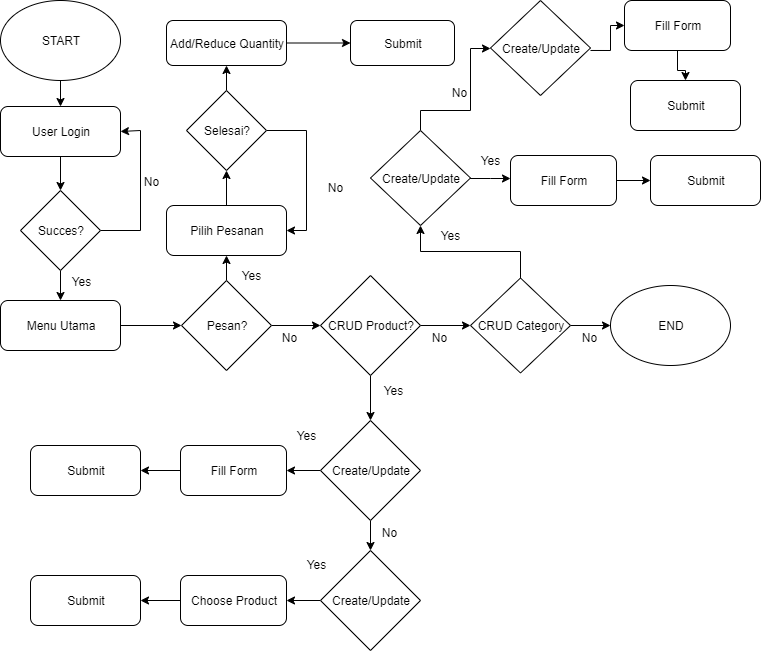

The diagram above was exported from draw.io. Its source (the exported page's mxGraphModel, read from the mxfile embedded in the PNG):
<mxGraphModel dx="838" dy="451" grid="1" gridSize="10" guides="1" tooltips="1" connect="1" arrows="1" fold="1" page="1" pageScale="1" pageWidth="827" pageHeight="1169" math="0" shadow="0">
  <root>
    <mxCell id="WIyWlLk6GJQsqaUBKTNV-0" />
    <mxCell id="WIyWlLk6GJQsqaUBKTNV-1" parent="WIyWlLk6GJQsqaUBKTNV-0" />
    <mxCell id="rQDltnhNLcol8j2z3tZr-3" value="" style="edgeStyle=orthogonalEdgeStyle;rounded=0;orthogonalLoop=1;jettySize=auto;html=1;" edge="1" parent="WIyWlLk6GJQsqaUBKTNV-1" source="rQDltnhNLcol8j2z3tZr-0" target="rQDltnhNLcol8j2z3tZr-1">
      <mxGeometry relative="1" as="geometry" />
    </mxCell>
    <mxCell id="rQDltnhNLcol8j2z3tZr-0" value="START" style="ellipse;whiteSpace=wrap;html=1;" vertex="1" parent="WIyWlLk6GJQsqaUBKTNV-1">
      <mxGeometry x="20" y="20" width="120" height="80" as="geometry" />
    </mxCell>
    <mxCell id="rQDltnhNLcol8j2z3tZr-4" value="" style="edgeStyle=orthogonalEdgeStyle;rounded=0;orthogonalLoop=1;jettySize=auto;html=1;" edge="1" parent="WIyWlLk6GJQsqaUBKTNV-1" source="rQDltnhNLcol8j2z3tZr-1" target="rQDltnhNLcol8j2z3tZr-2">
      <mxGeometry relative="1" as="geometry" />
    </mxCell>
    <mxCell id="rQDltnhNLcol8j2z3tZr-1" value="User Login" style="rounded=1;whiteSpace=wrap;html=1;" vertex="1" parent="WIyWlLk6GJQsqaUBKTNV-1">
      <mxGeometry x="20" y="126" width="120" height="50" as="geometry" />
    </mxCell>
    <mxCell id="rQDltnhNLcol8j2z3tZr-5" style="edgeStyle=orthogonalEdgeStyle;rounded=0;orthogonalLoop=1;jettySize=auto;html=1;entryX=1;entryY=0.5;entryDx=0;entryDy=0;" edge="1" parent="WIyWlLk6GJQsqaUBKTNV-1" source="rQDltnhNLcol8j2z3tZr-2" target="rQDltnhNLcol8j2z3tZr-1">
      <mxGeometry relative="1" as="geometry">
        <mxPoint x="150" y="140" as="targetPoint" />
        <Array as="points">
          <mxPoint x="160" y="250" />
          <mxPoint x="160" y="150" />
          <mxPoint x="140" y="150" />
        </Array>
      </mxGeometry>
    </mxCell>
    <mxCell id="rQDltnhNLcol8j2z3tZr-6" value="No" style="text;html=1;align=center;verticalAlign=middle;resizable=0;points=[];labelBackgroundColor=#ffffff;" vertex="1" connectable="0" parent="rQDltnhNLcol8j2z3tZr-5">
      <mxGeometry x="0.2625" y="-2" relative="1" as="geometry">
        <mxPoint x="8" y="11" as="offset" />
      </mxGeometry>
    </mxCell>
    <mxCell id="rQDltnhNLcol8j2z3tZr-9" value="Yes" style="text;html=1;align=center;verticalAlign=middle;resizable=0;points=[];labelBackgroundColor=#ffffff;" vertex="1" connectable="0" parent="rQDltnhNLcol8j2z3tZr-5">
      <mxGeometry x="-0.5" y="13" relative="1" as="geometry">
        <mxPoint x="-47" y="50" as="offset" />
      </mxGeometry>
    </mxCell>
    <mxCell id="rQDltnhNLcol8j2z3tZr-8" value="" style="edgeStyle=orthogonalEdgeStyle;rounded=0;orthogonalLoop=1;jettySize=auto;html=1;" edge="1" parent="WIyWlLk6GJQsqaUBKTNV-1" source="rQDltnhNLcol8j2z3tZr-2" target="rQDltnhNLcol8j2z3tZr-7">
      <mxGeometry relative="1" as="geometry" />
    </mxCell>
    <mxCell id="rQDltnhNLcol8j2z3tZr-2" value="Succes?" style="rhombus;whiteSpace=wrap;html=1;" vertex="1" parent="WIyWlLk6GJQsqaUBKTNV-1">
      <mxGeometry x="40" y="210" width="80" height="80" as="geometry" />
    </mxCell>
    <mxCell id="rQDltnhNLcol8j2z3tZr-13" value="" style="edgeStyle=orthogonalEdgeStyle;rounded=0;orthogonalLoop=1;jettySize=auto;html=1;" edge="1" parent="WIyWlLk6GJQsqaUBKTNV-1" source="rQDltnhNLcol8j2z3tZr-7" target="rQDltnhNLcol8j2z3tZr-12">
      <mxGeometry relative="1" as="geometry" />
    </mxCell>
    <mxCell id="rQDltnhNLcol8j2z3tZr-7" value="Menu Utama" style="rounded=1;whiteSpace=wrap;html=1;" vertex="1" parent="WIyWlLk6GJQsqaUBKTNV-1">
      <mxGeometry x="20" y="320" width="120" height="50" as="geometry" />
    </mxCell>
    <mxCell id="rQDltnhNLcol8j2z3tZr-19" value="" style="edgeStyle=orthogonalEdgeStyle;rounded=0;orthogonalLoop=1;jettySize=auto;html=1;" edge="1" parent="WIyWlLk6GJQsqaUBKTNV-1" source="rQDltnhNLcol8j2z3tZr-11" target="rQDltnhNLcol8j2z3tZr-18">
      <mxGeometry relative="1" as="geometry" />
    </mxCell>
    <mxCell id="rQDltnhNLcol8j2z3tZr-11" value="Pilih Pesanan" style="rounded=1;whiteSpace=wrap;html=1;" vertex="1" parent="WIyWlLk6GJQsqaUBKTNV-1">
      <mxGeometry x="186" y="225" width="120" height="50" as="geometry" />
    </mxCell>
    <mxCell id="rQDltnhNLcol8j2z3tZr-14" value="" style="edgeStyle=orthogonalEdgeStyle;rounded=0;orthogonalLoop=1;jettySize=auto;html=1;" edge="1" parent="WIyWlLk6GJQsqaUBKTNV-1" source="rQDltnhNLcol8j2z3tZr-12" target="rQDltnhNLcol8j2z3tZr-11">
      <mxGeometry relative="1" as="geometry" />
    </mxCell>
    <mxCell id="rQDltnhNLcol8j2z3tZr-27" value="" style="edgeStyle=orthogonalEdgeStyle;rounded=0;orthogonalLoop=1;jettySize=auto;html=1;" edge="1" parent="WIyWlLk6GJQsqaUBKTNV-1" source="rQDltnhNLcol8j2z3tZr-12" target="rQDltnhNLcol8j2z3tZr-26">
      <mxGeometry relative="1" as="geometry" />
    </mxCell>
    <mxCell id="rQDltnhNLcol8j2z3tZr-12" value="Pesan?" style="rhombus;whiteSpace=wrap;html=1;" vertex="1" parent="WIyWlLk6GJQsqaUBKTNV-1">
      <mxGeometry x="201" y="300" width="90" height="90" as="geometry" />
    </mxCell>
    <mxCell id="rQDltnhNLcol8j2z3tZr-16" value="Yes" style="text;html=1;align=center;verticalAlign=middle;resizable=0;points=[];autosize=1;" vertex="1" parent="WIyWlLk6GJQsqaUBKTNV-1">
      <mxGeometry x="251" y="285" width="40" height="20" as="geometry" />
    </mxCell>
    <mxCell id="rQDltnhNLcol8j2z3tZr-17" value="No" style="text;html=1;align=center;verticalAlign=middle;resizable=0;points=[];labelBackgroundColor=#ffffff;" vertex="1" connectable="0" parent="WIyWlLk6GJQsqaUBKTNV-1">
      <mxGeometry x="300" y="345" as="geometry">
        <mxPoint x="8" y="11" as="offset" />
      </mxGeometry>
    </mxCell>
    <mxCell id="rQDltnhNLcol8j2z3tZr-21" style="edgeStyle=orthogonalEdgeStyle;rounded=0;orthogonalLoop=1;jettySize=auto;html=1;" edge="1" parent="WIyWlLk6GJQsqaUBKTNV-1" source="rQDltnhNLcol8j2z3tZr-18" target="rQDltnhNLcol8j2z3tZr-20">
      <mxGeometry relative="1" as="geometry" />
    </mxCell>
    <mxCell id="rQDltnhNLcol8j2z3tZr-22" style="edgeStyle=orthogonalEdgeStyle;rounded=0;orthogonalLoop=1;jettySize=auto;html=1;entryX=1;entryY=0.5;entryDx=0;entryDy=0;" edge="1" parent="WIyWlLk6GJQsqaUBKTNV-1" source="rQDltnhNLcol8j2z3tZr-18" target="rQDltnhNLcol8j2z3tZr-11">
      <mxGeometry relative="1" as="geometry">
        <Array as="points">
          <mxPoint x="326" y="150" />
          <mxPoint x="326" y="250" />
        </Array>
      </mxGeometry>
    </mxCell>
    <mxCell id="rQDltnhNLcol8j2z3tZr-18" value="Selesai?" style="rhombus;whiteSpace=wrap;html=1;" vertex="1" parent="WIyWlLk6GJQsqaUBKTNV-1">
      <mxGeometry x="206" y="110" width="80" height="80" as="geometry" />
    </mxCell>
    <mxCell id="rQDltnhNLcol8j2z3tZr-25" value="" style="edgeStyle=orthogonalEdgeStyle;rounded=0;orthogonalLoop=1;jettySize=auto;html=1;" edge="1" parent="WIyWlLk6GJQsqaUBKTNV-1" source="rQDltnhNLcol8j2z3tZr-20" target="rQDltnhNLcol8j2z3tZr-24">
      <mxGeometry relative="1" as="geometry" />
    </mxCell>
    <mxCell id="rQDltnhNLcol8j2z3tZr-20" value="&lt;span style=&quot;white-space: normal&quot;&gt;Add/Reduce Quantity&lt;/span&gt;" style="rounded=1;whiteSpace=wrap;html=1;" vertex="1" parent="WIyWlLk6GJQsqaUBKTNV-1">
      <mxGeometry x="186" y="40" width="120" height="45" as="geometry" />
    </mxCell>
    <mxCell id="rQDltnhNLcol8j2z3tZr-24" value="&lt;span style=&quot;white-space: normal&quot;&gt;Submit&lt;/span&gt;" style="rounded=1;whiteSpace=wrap;html=1;" vertex="1" parent="WIyWlLk6GJQsqaUBKTNV-1">
      <mxGeometry x="370" y="40" width="104" height="45" as="geometry" />
    </mxCell>
    <mxCell id="rQDltnhNLcol8j2z3tZr-23" value="No" style="text;html=1;align=center;verticalAlign=middle;resizable=0;points=[];autosize=1;" vertex="1" parent="WIyWlLk6GJQsqaUBKTNV-1">
      <mxGeometry x="340" y="197" width="30" height="20" as="geometry" />
    </mxCell>
    <mxCell id="rQDltnhNLcol8j2z3tZr-29" value="" style="edgeStyle=orthogonalEdgeStyle;rounded=0;orthogonalLoop=1;jettySize=auto;html=1;" edge="1" parent="WIyWlLk6GJQsqaUBKTNV-1" source="rQDltnhNLcol8j2z3tZr-26" target="rQDltnhNLcol8j2z3tZr-28">
      <mxGeometry relative="1" as="geometry" />
    </mxCell>
    <mxCell id="rQDltnhNLcol8j2z3tZr-32" value="" style="edgeStyle=orthogonalEdgeStyle;rounded=0;orthogonalLoop=1;jettySize=auto;html=1;" edge="1" parent="WIyWlLk6GJQsqaUBKTNV-1" source="rQDltnhNLcol8j2z3tZr-26">
      <mxGeometry relative="1" as="geometry">
        <mxPoint x="390" y="440" as="targetPoint" />
      </mxGeometry>
    </mxCell>
    <mxCell id="rQDltnhNLcol8j2z3tZr-26" value="CRUD Product?" style="rhombus;whiteSpace=wrap;html=1;" vertex="1" parent="WIyWlLk6GJQsqaUBKTNV-1">
      <mxGeometry x="340" y="295" width="100" height="100" as="geometry" />
    </mxCell>
    <mxCell id="rQDltnhNLcol8j2z3tZr-36" value="" style="edgeStyle=orthogonalEdgeStyle;rounded=0;orthogonalLoop=1;jettySize=auto;html=1;" edge="1" parent="WIyWlLk6GJQsqaUBKTNV-1" source="rQDltnhNLcol8j2z3tZr-28" target="rQDltnhNLcol8j2z3tZr-35">
      <mxGeometry relative="1" as="geometry" />
    </mxCell>
    <mxCell id="rQDltnhNLcol8j2z3tZr-51" value="" style="edgeStyle=orthogonalEdgeStyle;rounded=0;orthogonalLoop=1;jettySize=auto;html=1;" edge="1" parent="WIyWlLk6GJQsqaUBKTNV-1" source="rQDltnhNLcol8j2z3tZr-28" target="rQDltnhNLcol8j2z3tZr-50">
      <mxGeometry relative="1" as="geometry" />
    </mxCell>
    <mxCell id="rQDltnhNLcol8j2z3tZr-28" value="CRUD Category" style="rhombus;whiteSpace=wrap;html=1;" vertex="1" parent="WIyWlLk6GJQsqaUBKTNV-1">
      <mxGeometry x="490" y="297.5" width="100" height="95" as="geometry" />
    </mxCell>
    <mxCell id="rQDltnhNLcol8j2z3tZr-53" value="" style="edgeStyle=orthogonalEdgeStyle;rounded=0;orthogonalLoop=1;jettySize=auto;html=1;entryX=0;entryY=0.5;entryDx=0;entryDy=0;" edge="1" parent="WIyWlLk6GJQsqaUBKTNV-1" source="rQDltnhNLcol8j2z3tZr-50" target="rQDltnhNLcol8j2z3tZr-54">
      <mxGeometry relative="1" as="geometry">
        <mxPoint x="480" y="130" as="targetPoint" />
        <Array as="points">
          <mxPoint x="440" y="130" />
          <mxPoint x="490" y="130" />
          <mxPoint x="490" y="68" />
        </Array>
      </mxGeometry>
    </mxCell>
    <mxCell id="rQDltnhNLcol8j2z3tZr-56" value="" style="edgeStyle=orthogonalEdgeStyle;rounded=0;orthogonalLoop=1;jettySize=auto;html=1;" edge="1" parent="WIyWlLk6GJQsqaUBKTNV-1" source="rQDltnhNLcol8j2z3tZr-50">
      <mxGeometry relative="1" as="geometry">
        <mxPoint x="530" y="198" as="targetPoint" />
      </mxGeometry>
    </mxCell>
    <mxCell id="rQDltnhNLcol8j2z3tZr-50" value="Create/Update" style="rhombus;whiteSpace=wrap;html=1;" vertex="1" parent="WIyWlLk6GJQsqaUBKTNV-1">
      <mxGeometry x="390" y="150" width="100" height="95" as="geometry" />
    </mxCell>
    <mxCell id="rQDltnhNLcol8j2z3tZr-30" value="No" style="text;html=1;align=center;verticalAlign=middle;resizable=0;points=[];labelBackgroundColor=#ffffff;" vertex="1" connectable="0" parent="WIyWlLk6GJQsqaUBKTNV-1">
      <mxGeometry x="450" y="345" as="geometry">
        <mxPoint x="8" y="11" as="offset" />
      </mxGeometry>
    </mxCell>
    <mxCell id="rQDltnhNLcol8j2z3tZr-35" value="END" style="ellipse;whiteSpace=wrap;html=1;" vertex="1" parent="WIyWlLk6GJQsqaUBKTNV-1">
      <mxGeometry x="630" y="305" width="120" height="80" as="geometry" />
    </mxCell>
    <mxCell id="rQDltnhNLcol8j2z3tZr-39" value="" style="edgeStyle=orthogonalEdgeStyle;rounded=0;orthogonalLoop=1;jettySize=auto;html=1;" edge="1" parent="WIyWlLk6GJQsqaUBKTNV-1" source="rQDltnhNLcol8j2z3tZr-37" target="rQDltnhNLcol8j2z3tZr-38">
      <mxGeometry relative="1" as="geometry" />
    </mxCell>
    <mxCell id="rQDltnhNLcol8j2z3tZr-43" value="" style="edgeStyle=orthogonalEdgeStyle;rounded=0;orthogonalLoop=1;jettySize=auto;html=1;" edge="1" parent="WIyWlLk6GJQsqaUBKTNV-1" source="rQDltnhNLcol8j2z3tZr-37" target="rQDltnhNLcol8j2z3tZr-42">
      <mxGeometry relative="1" as="geometry" />
    </mxCell>
    <mxCell id="rQDltnhNLcol8j2z3tZr-37" value="Create/Update" style="rhombus;whiteSpace=wrap;html=1;" vertex="1" parent="WIyWlLk6GJQsqaUBKTNV-1">
      <mxGeometry x="340" y="440" width="100" height="100" as="geometry" />
    </mxCell>
    <mxCell id="rQDltnhNLcol8j2z3tZr-45" value="" style="edgeStyle=orthogonalEdgeStyle;rounded=0;orthogonalLoop=1;jettySize=auto;html=1;entryX=1;entryY=0.5;entryDx=0;entryDy=0;" edge="1" parent="WIyWlLk6GJQsqaUBKTNV-1" source="rQDltnhNLcol8j2z3tZr-42" target="rQDltnhNLcol8j2z3tZr-47">
      <mxGeometry relative="1" as="geometry">
        <mxPoint x="320" y="620" as="targetPoint" />
      </mxGeometry>
    </mxCell>
    <mxCell id="rQDltnhNLcol8j2z3tZr-42" value="Create/Update" style="rhombus;whiteSpace=wrap;html=1;" vertex="1" parent="WIyWlLk6GJQsqaUBKTNV-1">
      <mxGeometry x="340" y="570" width="100" height="100" as="geometry" />
    </mxCell>
    <mxCell id="rQDltnhNLcol8j2z3tZr-41" value="" style="edgeStyle=orthogonalEdgeStyle;rounded=0;orthogonalLoop=1;jettySize=auto;html=1;" edge="1" parent="WIyWlLk6GJQsqaUBKTNV-1" source="rQDltnhNLcol8j2z3tZr-38" target="rQDltnhNLcol8j2z3tZr-40">
      <mxGeometry relative="1" as="geometry" />
    </mxCell>
    <mxCell id="rQDltnhNLcol8j2z3tZr-38" value="Fill Form" style="rounded=1;whiteSpace=wrap;html=1;" vertex="1" parent="WIyWlLk6GJQsqaUBKTNV-1">
      <mxGeometry x="200" y="465" width="106" height="50" as="geometry" />
    </mxCell>
    <mxCell id="rQDltnhNLcol8j2z3tZr-40" value="Submit" style="rounded=1;whiteSpace=wrap;html=1;" vertex="1" parent="WIyWlLk6GJQsqaUBKTNV-1">
      <mxGeometry x="50" y="465" width="110" height="50" as="geometry" />
    </mxCell>
    <mxCell id="rQDltnhNLcol8j2z3tZr-46" value="" style="edgeStyle=orthogonalEdgeStyle;rounded=0;orthogonalLoop=1;jettySize=auto;html=1;" edge="1" parent="WIyWlLk6GJQsqaUBKTNV-1" source="rQDltnhNLcol8j2z3tZr-47" target="rQDltnhNLcol8j2z3tZr-48">
      <mxGeometry relative="1" as="geometry" />
    </mxCell>
    <mxCell id="rQDltnhNLcol8j2z3tZr-47" value="Choose Product" style="rounded=1;whiteSpace=wrap;html=1;" vertex="1" parent="WIyWlLk6GJQsqaUBKTNV-1">
      <mxGeometry x="200" y="595" width="106" height="50" as="geometry" />
    </mxCell>
    <mxCell id="rQDltnhNLcol8j2z3tZr-48" value="Submit" style="rounded=1;whiteSpace=wrap;html=1;" vertex="1" parent="WIyWlLk6GJQsqaUBKTNV-1">
      <mxGeometry x="50" y="595" width="110" height="50" as="geometry" />
    </mxCell>
    <mxCell id="rQDltnhNLcol8j2z3tZr-54" value="Create/Update" style="rhombus;whiteSpace=wrap;html=1;" vertex="1" parent="WIyWlLk6GJQsqaUBKTNV-1">
      <mxGeometry x="510" y="20" width="100" height="95" as="geometry" />
    </mxCell>
    <mxCell id="rQDltnhNLcol8j2z3tZr-59" value="" style="edgeStyle=orthogonalEdgeStyle;rounded=0;orthogonalLoop=1;jettySize=auto;html=1;" edge="1" parent="WIyWlLk6GJQsqaUBKTNV-1" source="rQDltnhNLcol8j2z3tZr-57" target="rQDltnhNLcol8j2z3tZr-58">
      <mxGeometry relative="1" as="geometry" />
    </mxCell>
    <mxCell id="rQDltnhNLcol8j2z3tZr-57" value="Fill Form" style="rounded=1;whiteSpace=wrap;html=1;" vertex="1" parent="WIyWlLk6GJQsqaUBKTNV-1">
      <mxGeometry x="530" y="175" width="106" height="50" as="geometry" />
    </mxCell>
    <mxCell id="rQDltnhNLcol8j2z3tZr-58" value="Submit" style="rounded=1;whiteSpace=wrap;html=1;" vertex="1" parent="WIyWlLk6GJQsqaUBKTNV-1">
      <mxGeometry x="670" y="175" width="110" height="50" as="geometry" />
    </mxCell>
    <mxCell id="rQDltnhNLcol8j2z3tZr-62" value="" style="edgeStyle=orthogonalEdgeStyle;rounded=0;orthogonalLoop=1;jettySize=auto;html=1;exitX=1;exitY=0.526;exitDx=0;exitDy=0;exitPerimeter=0;entryX=0;entryY=0.5;entryDx=0;entryDy=0;" edge="1" parent="WIyWlLk6GJQsqaUBKTNV-1" source="rQDltnhNLcol8j2z3tZr-54" target="rQDltnhNLcol8j2z3tZr-64">
      <mxGeometry relative="1" as="geometry">
        <mxPoint x="620.0036842105262" y="73" as="sourcePoint" />
        <mxPoint x="660.53" y="73" as="targetPoint" />
      </mxGeometry>
    </mxCell>
    <mxCell id="rQDltnhNLcol8j2z3tZr-63" value="" style="edgeStyle=orthogonalEdgeStyle;rounded=0;orthogonalLoop=1;jettySize=auto;html=1;" edge="1" parent="WIyWlLk6GJQsqaUBKTNV-1" source="rQDltnhNLcol8j2z3tZr-64" target="rQDltnhNLcol8j2z3tZr-65">
      <mxGeometry relative="1" as="geometry" />
    </mxCell>
    <mxCell id="rQDltnhNLcol8j2z3tZr-64" value="Fill Form" style="rounded=1;whiteSpace=wrap;html=1;" vertex="1" parent="WIyWlLk6GJQsqaUBKTNV-1">
      <mxGeometry x="644" y="20" width="106" height="50" as="geometry" />
    </mxCell>
    <mxCell id="rQDltnhNLcol8j2z3tZr-65" value="Submit" style="rounded=1;whiteSpace=wrap;html=1;" vertex="1" parent="WIyWlLk6GJQsqaUBKTNV-1">
      <mxGeometry x="650" y="100" width="110" height="50" as="geometry" />
    </mxCell>
    <mxCell id="rQDltnhNLcol8j2z3tZr-66" value="No" style="text;html=1;align=center;verticalAlign=middle;resizable=0;points=[];labelBackgroundColor=#ffffff;" vertex="1" connectable="0" parent="WIyWlLk6GJQsqaUBKTNV-1">
      <mxGeometry x="600" y="345" as="geometry">
        <mxPoint x="8" y="11" as="offset" />
      </mxGeometry>
    </mxCell>
    <mxCell id="rQDltnhNLcol8j2z3tZr-67" value="No" style="text;html=1;align=center;verticalAlign=middle;resizable=0;points=[];labelBackgroundColor=#ffffff;" vertex="1" connectable="0" parent="WIyWlLk6GJQsqaUBKTNV-1">
      <mxGeometry x="470" y="100" as="geometry">
        <mxPoint x="8" y="11" as="offset" />
      </mxGeometry>
    </mxCell>
    <mxCell id="rQDltnhNLcol8j2z3tZr-68" value="No" style="text;html=1;align=center;verticalAlign=middle;resizable=0;points=[];labelBackgroundColor=#ffffff;" vertex="1" connectable="0" parent="WIyWlLk6GJQsqaUBKTNV-1">
      <mxGeometry x="400" y="540" as="geometry">
        <mxPoint x="8" y="11" as="offset" />
      </mxGeometry>
    </mxCell>
    <mxCell id="rQDltnhNLcol8j2z3tZr-69" value="Yes" style="text;html=1;align=center;verticalAlign=middle;resizable=0;points=[];autosize=1;" vertex="1" parent="WIyWlLk6GJQsqaUBKTNV-1">
      <mxGeometry x="393" y="400" width="40" height="20" as="geometry" />
    </mxCell>
    <mxCell id="rQDltnhNLcol8j2z3tZr-70" value="Yes" style="text;html=1;align=center;verticalAlign=middle;resizable=0;points=[];autosize=1;" vertex="1" parent="WIyWlLk6GJQsqaUBKTNV-1">
      <mxGeometry x="306" y="445" width="40" height="20" as="geometry" />
    </mxCell>
    <mxCell id="rQDltnhNLcol8j2z3tZr-71" value="Yes" style="text;html=1;align=center;verticalAlign=middle;resizable=0;points=[];autosize=1;" vertex="1" parent="WIyWlLk6GJQsqaUBKTNV-1">
      <mxGeometry x="316" y="574" width="40" height="20" as="geometry" />
    </mxCell>
    <mxCell id="rQDltnhNLcol8j2z3tZr-72" value="Yes" style="text;html=1;align=center;verticalAlign=middle;resizable=0;points=[];autosize=1;" vertex="1" parent="WIyWlLk6GJQsqaUBKTNV-1">
      <mxGeometry x="450" y="245" width="40" height="20" as="geometry" />
    </mxCell>
    <mxCell id="rQDltnhNLcol8j2z3tZr-73" value="Yes" style="text;html=1;align=center;verticalAlign=middle;resizable=0;points=[];autosize=1;" vertex="1" parent="WIyWlLk6GJQsqaUBKTNV-1">
      <mxGeometry x="490" y="170" width="40" height="20" as="geometry" />
    </mxCell>
  </root>
</mxGraphModel>